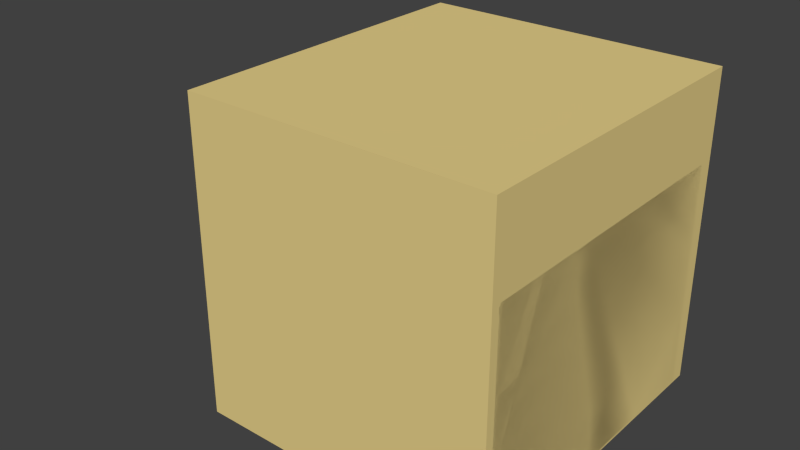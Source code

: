 # Source: Gezara.blend  (saved by Blender 2.66.1; exported with 4.5.12 LTS)
import bpy
from mathutils import Matrix  # noqa: F401  (used for matrix-valued properties, if any)

bpy.ops.wm.read_factory_settings(use_empty=True)
scene = bpy.context.scene
scene.name = 'Scene'

# ---- collections
col_collection_1 = bpy.data.collections.new('Collection 1'); scene.collection.children.link(col_collection_1)

# ---- materials (node trees are filled in below, after node groups)
mat_material = bpy.data.materials.new('Material')
mat_material.alpha_threshold = 0.0
mat_material.use_transparent_shadow = False
mat_material.diffuse_color = (0.8, 0.6352, 0.2561, 1.0)
mat_material.roughness = 0.5
mat_material.line_color = (0.0, 0.0, 0.0, 1.0)
mat_material_001 = bpy.data.materials.new('Material.001')
mat_material_001.alpha_threshold = 0.0
mat_material_001.use_transparent_shadow = False
mat_material_001.diffuse_color = (0.8, 0.6778, 0.1958, 1.0)
mat_material_001.roughness = 0.5
mat_material_001.line_color = (0.0, 0.0, 0.0, 1.0)

# ---- material node trees

# ---- world
world_world = bpy.data.worlds.new('World'); scene.world = world_world
world_world.color = (0.05088, 0.05088, 0.05088)
world_world.use_sun_shadow = False
world_world.sun_shadow_jitter_overblur = 0.0
world_world.cycles.sampling_method = 'MANUAL'
world_world.cycles.sample_map_resolution = 256

# ---- meshes
me_cube = bpy.data.meshes.new('Cube')
me_cube.from_pydata([(1.0, -1.0, -1.0), (-1.0, -1.0, -1.0), (-1.0, 1.0, -1.0), (1.0, 1.0, 1.0), (1.0, -1.0, 1.0), (-1.0, -1.0, 1.0), (-1.0, 1.0, 1.0), (-1.085, -1.0, -1.0), (-1.085, 1.0, -1.0), (-1.085, -1.0, 1.0), (-1.085, 1.0, 1.0), (1.085, 1.0, -1.0), (1.085, -1.0, -1.0), (1.085, 1.0, 1.0), (1.085, -1.0, 1.0), (1.0, -1.0, 1.085), (-1.0, 1.0, 1.085), (1.0, 1.0, 1.085), (1.085, 1.0, 1.085), (1.085, -1.0, 1.085), (-1.0, -1.0, 1.085), (-1.085, -1.0, 1.085), (-1.085, 1.0, 1.085), (-0.4795, -0.974, -0.996), (-0.4795, -0.4541, -0.996), (1.063, -0.4541, -0.996), (1.063, -0.974, -0.996), (-0.4795, -0.974, -0.2592), (-0.4795, -0.4541, -0.2592), (1.063, -0.4541, -0.2592), (1.063, -0.974, -0.2592), (-1.085, 2.98e-07, -1.0), (-1.085, -1.0, 0.0), (-1.085, 1.0, 0.0), (-1.085, 1.788e-07, 1.0), (-1.085, 2.384e-07, 0.0), (-1.085, 0.5, -1.0), (-1.085, -1.0, 0.5), (-1.085, 1.0, 0.5), (-1.085, 0.5, 1.0), (-1.085, -0.5, -1.0), (-1.085, -1.0, -0.5), (-1.085, 1.0, -0.5), (-1.085, -0.5, 1.0), (-1.085, 0.5, 0.0), (-1.085, -0.5, 0.0), (-1.085, 0.5, -0.5), (-1.085, -0.5, -0.5), (1.788e-07, 1.0, -1.0), (1.0, 1.0, 0.0), (-1.0, 1.0, 0.0), (2.384e-07, 1.0, 1.0), (1.0, 1.0, 0.5), (-0.5, 1.0, 1.0), (1.0, 1.0, -0.5), (0.5, 1.0, 1.0), (1.0, 1.0, -1.0), (-0.5, 1.0, -1.0), (-1.0, 1.0, 0.5), (0.5, 1.0, -1.0), (-1.0, 1.0, -0.5), (-0.9869, 0.4995, -0.9872), (-0.9869, 1.0, -0.9872), (1.026, 1.0, -0.9872), (1.026, 0.4995, -0.9872), (-0.9869, 0.4995, 0.5191), (-0.9869, 1.0, 0.5191), (1.026, 1.0, 0.5191), (1.026, 0.4995, 0.5191), (0.7796, -0.702, 0.4257), (0.7774, -0.8453, 0.3664), (0.7745, -0.9046, 0.2231), (0.7724, -0.8453, 0.07975), (0.7724, -0.7019, 0.02039), (0.7745, -0.5586, 0.07975), (0.7775, -0.4992, 0.2231), (0.7796, -0.5586, 0.3664), (0.806, -0.702, 0.4257), (0.8039, -0.8453, 0.3664), (0.8009, -0.9046, 0.2231), (0.7988, -0.8453, 0.07975), (0.7988, -0.7019, 0.02039), (0.801, -0.5586, 0.07975), (0.8039, -0.4992, 0.2231), (0.806, -0.5586, 0.3664), (0.7724, -0.7019, -0.1229), (0.7988, -0.7019, -0.1229), (0.7724, -0.7184, 0.02039), (0.7988, -0.7184, 0.02039), (0.7724, -0.7184, -0.1229), (0.7988, -0.7184, -0.1229), (0.7874, -0.7718, -0.1347), (0.6649, -0.8225, -0.1347), (0.6142, -0.945, -0.1347), (0.6649, -1.067, -0.1347), (0.7874, -1.118, -0.1347), (0.9098, -1.067, -0.1347), (0.9605, -0.945, -0.1347), (0.9098, -0.8225, -0.1347), (0.7898, -0.7444, -0.1076), (0.6495, -0.8025, -0.1076), (0.5914, -0.9427, -0.1076), (0.6495, -1.083, -0.1076), (0.7898, -1.141, -0.1076), (0.93, -1.083, -0.1076), (0.9881, -0.9427, -0.1076), (0.93, -0.8025, -0.1076), (0.782, -0.3118, -0.1336), (0.6596, -0.3626, -0.1336), (0.6088, -0.485, -0.1336), (0.6596, -0.6074, -0.1336), (0.782, -0.6582, -0.1336), (0.9044, -0.6074, -0.1336), (0.9552, -0.485, -0.1336), (0.9044, -0.3626, -0.1336), (0.7844, -0.2844, -0.1065), (0.6441, -0.3425, -0.1065), (0.586, -0.4828, -0.1065), (0.6441, -0.6231, -0.1065), (0.7844, -0.6812, -0.1065), (0.9247, -0.6231, -0.1065), (0.9828, -0.4828, -0.1065), (0.9247, -0.3425, -0.1065), (0.5959, -0.9194, -0.2716), (0.5959, -0.514, -0.2716), (1.001, -0.514, -0.2716), (1.001, -0.9194, -0.2716), (0.5959, -0.9194, -0.2174), (0.5959, -0.514, -0.2174), (1.001, -0.514, -0.2174), (1.001, -0.9194, -0.2174), (0.7724, -0.7019, -0.2224), (0.7988, -0.7019, -0.2224), (0.7724, -0.7184, -0.2224), (0.7988, -0.7184, -0.2224)], [(99, 119)], [(13, 3, 17, 18), (9, 5, 20, 21), (2, 1, 7, 40, 31, 36, 8), (1, 5, 9, 37, 32, 41, 7), (11, 13, 14, 12), (4, 0, 12, 14), (14, 13, 18, 19), (10, 39, 34, 43, 9, 21, 22), (27, 28, 24, 23), (28, 29, 25, 24), (29, 30, 26, 25), (30, 27, 23, 26), (23, 24, 25, 26), (30, 29, 28, 27), (39, 10, 38, 33, 42, 8, 36, 46, 44, 35, 45, 47, 40, 7, 41, 32, 37, 9, 43, 34), (56, 0, 1, 2, 57, 48, 59), (6, 58, 50, 60, 2, 8, 42, 33, 38, 10), (0, 56, 11, 12), (56, 54, 49, 52, 3, 13, 11), (17, 16, 20, 15), (5, 4, 15, 20), (3, 55, 51, 53, 6, 16, 17), (17, 15, 19, 18), (4, 14, 19, 15), (20, 16, 22, 21), (6, 10, 22, 16), (58, 6, 53, 51, 55, 3, 52, 49, 54, 56, 59, 48, 57, 2, 60, 50), (65, 66, 62, 61), (66, 67, 63, 62), (67, 68, 64, 63), (68, 65, 61, 64), (61, 62, 63, 64), (68, 67, 66, 65), (71, 72, 73, 74, 75, 76, 69, 70), (79, 78, 77, 84, 83, 82, 81, 80), (70, 69, 77, 78), (69, 76, 84, 77), (72, 71, 79, 80), (74, 73, 81, 82), (76, 75, 83, 84), (71, 70, 78, 79), (73, 72, 80, 81), (75, 74, 82, 83), (85, 73, 87, 89), (87, 88, 90, 89), (81, 86, 90, 88), (73, 81, 88, 87), (90, 86, 132, 134), (93, 94, 95, 96, 97, 98, 91, 92), (98, 97, 105, 106), (93, 92, 100, 101), (95, 94, 102, 103), (97, 96, 104, 105), (92, 91, 99, 100), (91, 98, 106, 99), (94, 93, 101, 102), (96, 95, 103, 104), (109, 110, 111, 112, 113, 114, 107, 108), (114, 113, 121, 122), (109, 108, 116, 117), (111, 110, 118, 119), (113, 112, 120, 121), (108, 107, 115, 116), (107, 114, 122, 115), (110, 109, 117, 118), (112, 111, 119, 120), (127, 128, 124, 123), (128, 129, 125, 124), (129, 130, 126, 125), (130, 127, 123, 126), (123, 124, 125, 126), (130, 129, 128, 127), (132, 131, 133, 134), (89, 90, 134, 133), (86, 85, 131, 132), (85, 89, 133, 131)])
me_cube.materials.append(mat_material)
me_cube.use_remesh_preserve_volume = False
me_cube.use_remesh_preserve_attributes = False
me_cube.use_mirror_vertex_groups = False
me_cube.update()
me_circle = bpy.data.meshes.new('Circle')
me_circle.from_pydata([(0.0, 1.0, 0.0), (-0.7071, 0.7071, 0.0), (-1.0, -4.371e-08, 0.0), (-0.7071, -0.7071, 0.0), (8.742e-08, -1.0, 0.0), (0.7071, -0.7071, 0.0), (1.0, 1.192e-08, 0.0), (0.7071, 0.7071, 0.0), (0.0, 1.0, -1.066), (-0.7071, 0.7071, -1.066), (-1.0, -4.371e-08, -1.066), (-0.7071, -0.7071, -1.066), (8.742e-08, -1.0, -1.066), (0.7071, -0.7071, -1.066), (1.0, 1.192e-08, -1.066), (0.7071, 0.7071, -1.066), (-0.3443, 0.6753, -2.598), (-0.3443, 0.3504, -2.598), (-0.6691, 0.3504, -2.598), (-0.6691, 0.6753, -2.598), (-0.3443, 0.6753, -0.9965), (-0.3443, 0.3504, -0.9965), (-0.6691, 0.3504, -0.9965), (-0.6691, 0.6753, -0.9965), (0.6741, -0.3458, -2.598), (0.6741, -0.6707, -2.598), (0.3492, -0.6707, -2.598), (0.3492, -0.3458, -2.598), (0.6741, -0.3458, -0.9965), (0.6741, -0.6707, -0.9965), (0.3492, -0.6707, -0.9965), (0.3492, -0.3458, -0.9965)], [], [(2, 3, 4, 5, 6, 7, 0, 1), (10, 9, 8, 15, 14, 13, 12, 11), (4, 3, 11, 12), (6, 5, 13, 14), (1, 0, 8, 9), (0, 7, 15, 8), (3, 2, 10, 11), (5, 4, 12, 13), (7, 6, 14, 15), (2, 1, 9, 10), (20, 21, 17, 16), (21, 22, 18, 17), (22, 23, 19, 18), (23, 20, 16, 19), (16, 17, 18, 19), (23, 22, 21, 20), (28, 29, 25, 24), (29, 30, 26, 25), (30, 31, 27, 26), (31, 28, 24, 27), (24, 25, 26, 27), (31, 30, 29, 28)])
me_circle.polygons.foreach_set('use_smooth', [True] * 22)
me_circle.materials.append(mat_material_001)
me_circle.use_remesh_preserve_volume = False
me_circle.use_remesh_preserve_attributes = False
me_circle.use_mirror_vertex_groups = False
me_circle.update()

# ---- objects
ob_gezara = bpy.data.objects.new('Gezara', me_cube)
ob_la7ma_stand = bpy.data.objects.new('la7ma stand', me_circle)

# ---- transforms, parenting, visibility, modifiers, constraints
ob_gezara.location = (140.5, -119.1, 19.08)
ob_gezara.rotation_euler = (0.0, -0.0, -1.571)
ob_gezara.scale = (19.6, 19.6, 19.6)
ob_gezara.lock_rotations_4d = False
ob_gezara.empty_display_type = 'ARROWS'
ob_gezara.lineart.crease_threshold = 0.0
ob_la7ma_stand.parent = ob_gezara
ob_la7ma_stand.matrix_parent_inverse = Matrix(((0.2599, 0.0, -1.863e-09, 0.0907), (0.0, 0.2599, -4.657e-10, 0.03043), (0.0, 0.0, 0.2599, -1.113), (0.0, 0.0, 0.0, 1.0)))
ob_la7ma_stand.location = (0.1904, -6.118, 3.784)
ob_la7ma_stand.scale = (1.231, 1.231, 1.231)
ob_la7ma_stand.lineart.crease_threshold = 0.0

# ---- collection membership
col_collection_1.objects.link(ob_gezara)
col_collection_1.objects.link(ob_la7ma_stand)

# ---- scene / render settings (as saved in the file)
scene.frame_start = 1; scene.frame_end = 250; scene.frame_set(1)
scene.render.engine = 'BLENDER_EEVEE_NEXT'
scene.render.image_settings.color_mode = 'RGB'
scene.render.image_settings.compression = 90
scene.render.resolution_percentage = 50
scene.render.dither_intensity = 0.0
scene.render.bake_margin = 2
scene.render.bake_bias = 0.0
scene.cycles.use_denoising = False
scene.cycles.samples = 10
scene.cycles.sampling_pattern = 'TABULATED_SOBOL'
scene.cycles.light_sampling_threshold = 0.0
scene.cycles.use_adaptive_sampling = False
scene.cycles.use_light_tree = False
scene.cycles.blur_glossy = 0.0
scene.cycles.volume_bounces = 1
scene.cycles.pixel_filter_type = 'GAUSSIAN'
scene.cycles.sample_clamp_indirect = 0.0
scene.view_settings.view_transform = 'Standard'
bpy.context.view_layer.update()

# ---- added for rendering (the .blend has no active camera and no usable light): camera, sun
cam_auto = bpy.data.cameras.new('AutoCamera')
cam_auto.lens = 50.0
cam_auto.sensor_width = 36.0
cam_auto.clip_end = 1325.86
ob_auto_camera = bpy.data.objects.new('AutoCamera', cam_auto)
scene.collection.objects.link(ob_auto_camera)
ob_auto_camera.location = (207.388, -209.789, 80.3468)
ob_auto_camera.rotation_euler = (1.09748, -7.21219e-08, 0.694738)
scene.camera = ob_auto_camera
light_auto_sun = bpy.data.lights.new('AutoSun', 'SUN')
light_auto_sun.energy = 3.0
light_auto_sun.angle = 0.0523599
ob_auto_sun = bpy.data.objects.new('AutoSun', light_auto_sun)
scene.collection.objects.link(ob_auto_sun)
ob_auto_sun.rotation_euler = (0.872665, 0.174533, 0.523599)
bpy.context.view_layer.update()
